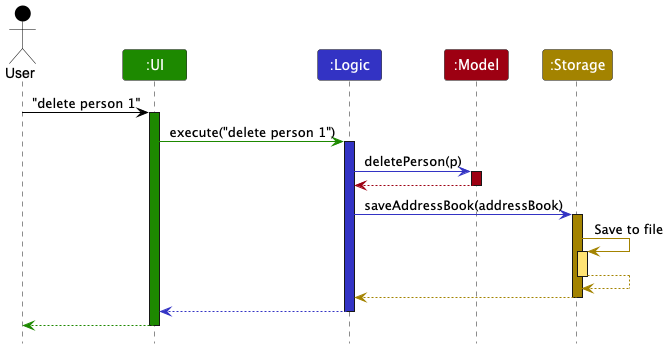

The diagram above was rendered by PlantUML. Its source (embedded in the PNG):
@startuml
!include style.puml
skinparam ArrowFontStyle plain

Actor User as user USER_COLOR
Participant ":UI" as ui UI_COLOR
Participant ":Logic" as logic LOGIC_COLOR
Participant ":Model" as model MODEL_COLOR
Participant ":Storage" as storage STORAGE_COLOR

user -[USER_COLOR]> ui : "delete person 1"
activate ui UI_COLOR

ui -[UI_COLOR]> logic : execute("delete person 1")
activate logic LOGIC_COLOR

logic -[LOGIC_COLOR]> model : deletePerson(p)
activate model MODEL_COLOR

model -[MODEL_COLOR]-> logic
deactivate model

logic -[LOGIC_COLOR]> storage : saveAddressBook(addressBook)
activate storage STORAGE_COLOR

storage -[STORAGE_COLOR]> storage : Save to file
activate storage STORAGE_COLOR_T1
storage --[STORAGE_COLOR]> storage
deactivate storage

storage --[STORAGE_COLOR]> logic
deactivate storage

logic --[LOGIC_COLOR]> ui
deactivate logic

ui--[UI_COLOR]> user
deactivate ui
@enduml